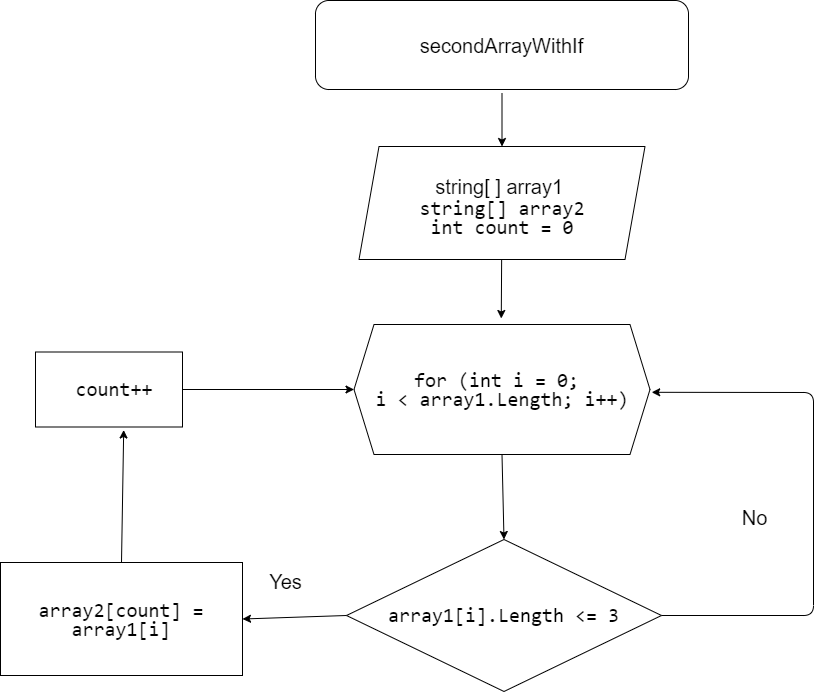

The diagram above was exported from draw.io. Its source (the exported page's mxGraphModel, read from the mxfile embedded in the PNG):
<mxGraphModel dx="2164" dy="1196" grid="0" gridSize="10" guides="1" tooltips="1" connect="1" arrows="1" fold="1" page="0" pageScale="1" pageWidth="827" pageHeight="1169" math="0" shadow="0">
  <root>
    <mxCell id="0" />
    <mxCell id="1" parent="0" />
    <mxCell id="57" value="No" style="edgeStyle=orthogonalEdgeStyle;rounded=0;html=1;exitX=1;exitY=0.5;exitDx=0;exitDy=0;entryX=0;entryY=0.5;entryDx=0;entryDy=0;fontSize=20;strokeColor=#000000;fontColor=#000000;labelBackgroundColor=default;labelBorderColor=#FFFFFF;" parent="1" source="35" edge="1">
      <mxGeometry x="-0.9728" relative="1" as="geometry">
        <Array as="points">
          <mxPoint x="838" y="415" />
          <mxPoint x="838" y="866" />
          <mxPoint x="386" y="866" />
          <mxPoint x="386" y="251" />
        </Array>
        <mxPoint as="offset" />
        <mxPoint x="531" y="251" as="targetPoint" />
      </mxGeometry>
    </mxCell>
    <mxCell id="138" value="" style="edgeStyle=none;shape=connector;rounded=1;html=1;labelBackgroundColor=default;labelBorderColor=#FFFFFF;fontFamily=Helvetica;fontSize=20;fontColor=#000000;endArrow=classic;strokeColor=#000000;fillColor=#a20025;" edge="1" parent="1" source="128">
      <mxGeometry relative="1" as="geometry">
        <mxPoint x="364.7666666666669" y="39" as="targetPoint" />
      </mxGeometry>
    </mxCell>
    <mxCell id="128" value="&lt;font style=&quot;font-size: 20px&quot;&gt;&lt;br&gt;&lt;span style=&quot;font-family: &amp;#34;helvetica&amp;#34; ; font-style: normal ; font-weight: 400 ; letter-spacing: normal ; text-align: center ; text-indent: 0px ; text-transform: none ; word-spacing: 0px ; background-color: rgb(255 , 255 , 255) ; display: inline ; float: none&quot;&gt;string[ ] array1&amp;nbsp;&lt;/span&gt;&lt;br style=&quot;font-family: &amp;#34;helvetica&amp;#34; ; font-style: normal ; font-weight: 400 ; letter-spacing: normal ; text-align: center ; text-indent: 0px ; text-transform: none ; word-spacing: 0px&quot;&gt;&lt;/font&gt;&lt;div style=&quot;font-family: &amp;#34;consolas&amp;#34; , &amp;#34;courier new&amp;#34; , monospace ; line-height: 19px&quot;&gt;&lt;div style=&quot;font-family: &amp;#34;consolas&amp;#34; , &amp;#34;courier new&amp;#34; , monospace ; line-height: 19px&quot;&gt;&lt;font style=&quot;font-size: 20px&quot;&gt;string[] array2&lt;/font&gt;&lt;/div&gt;&lt;div style=&quot;font-family: &amp;#34;consolas&amp;#34; , &amp;#34;courier new&amp;#34; , monospace ; line-height: 19px&quot;&gt;&lt;font style=&quot;font-size: 20px&quot;&gt;int count = 0&lt;/font&gt;&lt;/div&gt;&lt;div style=&quot;font-family: &amp;#34;consolas&amp;#34; , &amp;#34;courier new&amp;#34; , monospace ; line-height: 19px&quot;&gt;&lt;span style=&quot;color: #001080&quot;&gt;&lt;br&gt;&lt;/span&gt;&lt;/div&gt;&lt;/div&gt;" style="shape=parallelogram;perimeter=parallelogramPerimeter;whiteSpace=wrap;html=1;fixedSize=1;labelBackgroundColor=default;labelBorderColor=#FFFFFF;fontFamily=Helvetica;fontSize=20;fontColor=#000000;strokeColor=#000000;" vertex="1" parent="1">
      <mxGeometry x="222.5" y="-133" width="286" height="113" as="geometry" />
    </mxCell>
    <mxCell id="131" value="" style="edgeStyle=none;shape=connector;rounded=1;html=1;labelBackgroundColor=default;labelBorderColor=#FFFFFF;fontFamily=Helvetica;fontSize=20;fontColor=#000000;endArrow=classic;strokeColor=#000000;fillColor=#a20025;" edge="1" parent="1" target="128">
      <mxGeometry relative="1" as="geometry">
        <mxPoint x="365.5" y="-186" as="sourcePoint" />
      </mxGeometry>
    </mxCell>
    <mxCell id="140" value="secondArrayWithIf" style="rounded=1;whiteSpace=wrap;html=1;labelBackgroundColor=default;labelBorderColor=#FFFFFF;fontFamily=Helvetica;fontSize=20;fontColor=#000000;strokeColor=#000000;fillColor=default;" vertex="1" parent="1">
      <mxGeometry x="179" y="-279" width="373" height="89" as="geometry" />
    </mxCell>
    <mxCell id="143" style="edgeStyle=none;shape=connector;rounded=1;html=1;exitX=0.5;exitY=1;exitDx=0;exitDy=0;entryX=0.5;entryY=0;entryDx=0;entryDy=0;labelBackgroundColor=default;labelBorderColor=#FFFFFF;fontFamily=Helvetica;fontSize=20;fontColor=#000000;endArrow=classic;strokeColor=#000000;fillColor=#a20025;" edge="1" parent="1" source="141" target="142">
      <mxGeometry relative="1" as="geometry" />
    </mxCell>
    <mxCell id="141" value="&lt;div style=&quot;font-family: &amp;#34;consolas&amp;#34; , &amp;#34;courier new&amp;#34; , monospace ; line-height: 19px&quot;&gt;for&amp;nbsp;(int&amp;nbsp;i&amp;nbsp;=&amp;nbsp;0;&amp;nbsp;&lt;/div&gt;&lt;div style=&quot;font-family: &amp;#34;consolas&amp;#34; , &amp;#34;courier new&amp;#34; , monospace ; line-height: 19px&quot;&gt;i&amp;nbsp;&amp;lt;&amp;nbsp;array1.Length;&amp;nbsp;i++)&lt;/div&gt;" style="shape=hexagon;perimeter=hexagonPerimeter2;whiteSpace=wrap;html=1;fixedSize=1;labelBackgroundColor=default;labelBorderColor=#FFFFFF;fontFamily=Helvetica;fontSize=20;fontColor=#000000;strokeColor=#000000;fillColor=default;" vertex="1" parent="1">
      <mxGeometry x="217.5" y="45" width="296" height="130" as="geometry" />
    </mxCell>
    <mxCell id="146" style="edgeStyle=none;shape=connector;rounded=1;html=1;exitX=1;exitY=0.5;exitDx=0;exitDy=0;labelBackgroundColor=default;labelBorderColor=#FFFFFF;fontFamily=Helvetica;fontSize=20;fontColor=#000000;endArrow=classic;strokeColor=#000000;fillColor=#a20025;" edge="1" parent="1" source="142">
      <mxGeometry relative="1" as="geometry">
        <mxPoint x="515.2001037597656" y="112.79998779296875" as="targetPoint" />
        <Array as="points">
          <mxPoint x="677" y="336" />
          <mxPoint x="677" y="113" />
        </Array>
      </mxGeometry>
    </mxCell>
    <mxCell id="147" style="edgeStyle=none;shape=connector;rounded=1;html=1;exitX=0;exitY=0.5;exitDx=0;exitDy=0;entryX=1;entryY=0.5;entryDx=0;entryDy=0;labelBackgroundColor=default;labelBorderColor=#FFFFFF;fontFamily=Helvetica;fontSize=20;fontColor=#000000;endArrow=classic;strokeColor=#000000;fillColor=#a20025;" edge="1" parent="1" source="142" target="144">
      <mxGeometry relative="1" as="geometry" />
    </mxCell>
    <mxCell id="142" value="&lt;div style=&quot;font-family: &amp;#34;consolas&amp;#34; , &amp;#34;courier new&amp;#34; , monospace ; line-height: 19px&quot;&gt;&lt;div style=&quot;font-family: &amp;#34;consolas&amp;#34; , &amp;#34;courier new&amp;#34; , monospace ; line-height: 19px&quot;&gt;array1[i].Length &amp;lt;= 3&lt;/div&gt;&lt;/div&gt;" style="rhombus;whiteSpace=wrap;html=1;labelBackgroundColor=default;labelBorderColor=#FFFFFF;fontFamily=Helvetica;fontSize=20;fontColor=#000000;strokeColor=#000000;fillColor=none;" vertex="1" parent="1">
      <mxGeometry x="210" y="260" width="315" height="152" as="geometry" />
    </mxCell>
    <mxCell id="148" style="edgeStyle=none;shape=connector;rounded=1;html=1;exitX=0.5;exitY=0;exitDx=0;exitDy=0;entryX=0.6;entryY=1.04;entryDx=0;entryDy=0;entryPerimeter=0;labelBackgroundColor=default;labelBorderColor=#FFFFFF;fontFamily=Helvetica;fontSize=20;fontColor=#000000;endArrow=classic;strokeColor=#000000;fillColor=#a20025;" edge="1" parent="1" source="144" target="145">
      <mxGeometry relative="1" as="geometry" />
    </mxCell>
    <mxCell id="144" value="&lt;div style=&quot;font-family: &amp;#34;consolas&amp;#34; , &amp;#34;courier new&amp;#34; , monospace ; line-height: 19px&quot;&gt;&lt;div&gt;array2[count] = array1[i]&lt;/div&gt;&lt;/div&gt;" style="rounded=0;whiteSpace=wrap;html=1;labelBackgroundColor=default;labelBorderColor=#FFFFFF;fontFamily=Helvetica;fontSize=20;fontColor=#000000;strokeColor=#000000;fillColor=none;" vertex="1" parent="1">
      <mxGeometry x="-136" y="283" width="242" height="113" as="geometry" />
    </mxCell>
    <mxCell id="149" style="edgeStyle=none;shape=connector;rounded=1;html=1;exitX=1;exitY=0.5;exitDx=0;exitDy=0;entryX=0;entryY=0.5;entryDx=0;entryDy=0;labelBackgroundColor=default;labelBorderColor=#FFFFFF;fontFamily=Helvetica;fontSize=20;fontColor=#000000;endArrow=classic;strokeColor=#000000;fillColor=#a20025;" edge="1" parent="1" source="145" target="141">
      <mxGeometry relative="1" as="geometry" />
    </mxCell>
    <mxCell id="145" value="&lt;font style=&quot;font-size: 20px&quot;&gt;&lt;span style=&quot;font-family: &amp;#34;consolas&amp;#34; , &amp;#34;courier new&amp;#34; , monospace&quot;&gt;&amp;nbsp;&lt;/span&gt;&lt;span style=&quot;font-family: &amp;#34;consolas&amp;#34; , &amp;#34;courier new&amp;#34; , monospace&quot;&gt;count&lt;/span&gt;&lt;span style=&quot;font-family: &amp;#34;consolas&amp;#34; , &amp;#34;courier new&amp;#34; , monospace&quot;&gt;++&lt;/span&gt;&lt;/font&gt;" style="rounded=0;whiteSpace=wrap;html=1;labelBackgroundColor=default;labelBorderColor=#FFFFFF;fontFamily=Helvetica;fontSize=20;fontColor=#000000;strokeColor=#000000;fillColor=none;" vertex="1" parent="1">
      <mxGeometry x="-101" y="72.5" width="147" height="75" as="geometry" />
    </mxCell>
    <mxCell id="150" value="No" style="text;html=1;align=center;verticalAlign=middle;resizable=0;points=[];autosize=1;strokeColor=none;fillColor=none;fontSize=20;fontFamily=Helvetica;fontColor=#000000;" vertex="1" parent="1">
      <mxGeometry x="600" y="224" width="36" height="28" as="geometry" />
    </mxCell>
    <mxCell id="151" value="Yes" style="text;html=1;align=center;verticalAlign=middle;resizable=0;points=[];autosize=1;strokeColor=none;fillColor=none;fontSize=20;fontFamily=Helvetica;fontColor=#000000;" vertex="1" parent="1">
      <mxGeometry x="127" y="288" width="43" height="28" as="geometry" />
    </mxCell>
  </root>
</mxGraphModel>